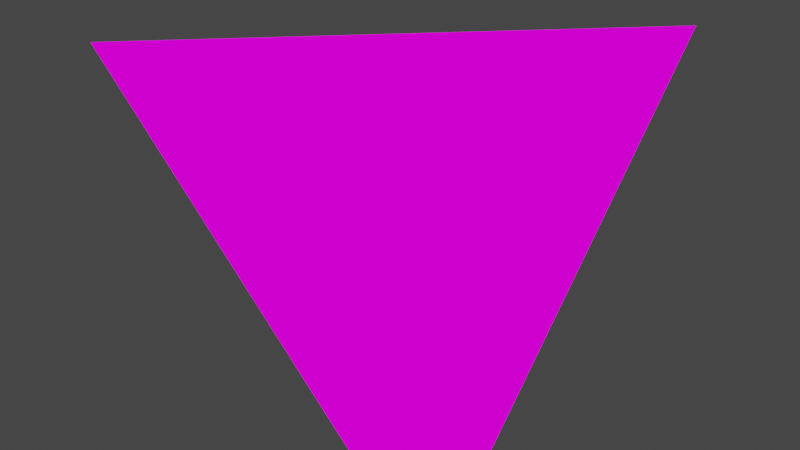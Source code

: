 # Source: particle.blend  (saved by Blender 3.6.13; exported with 4.5.12 LTS)
import bpy
from mathutils import Matrix  # noqa: F401  (used for matrix-valued properties, if any)

bpy.ops.wm.read_factory_settings(use_empty=True)
scene = bpy.context.scene
scene.name = 'Scene'

# ---- collections
col_collection = bpy.data.collections.new('Collection'); scene.collection.children.link(col_collection)

# ---- images (referenced by path relative to the original .blend; pixels are not part of the script)
import os
ASSET_DIR = os.environ.get("B2B_ASSET_DIR", "")  # directory of the original .blend (textures are referenced by path, not embedded)
HERE = os.path.dirname(os.path.abspath(__file__))  # packed textures are extracted next to this script under _unpacked/

def load_image(name, relpath, width, height, colorspace="sRGB"):
    """Load a texture the original file referenced (path relative to the .blend, or extracted next to this script)."""
    p = next((c for c in (os.path.join(HERE, relpath), os.path.join(ASSET_DIR, relpath)) if relpath and os.path.exists(c)), "")
    if p:
        img = bpy.data.images.load(p, check_existing=True)
        img.name = name
    else:  # same state as the original file: an image datablock whose file is absent (Cycles renders it pink)
        img = bpy.data.images.new(name, width, height)
        img.source = "FILE"
        img.filepath = "//" + (relpath or name)
    img.colorspace_settings.name = colorspace
    return img
img_snow010a_1k_png_ambientocclusion_png = load_image('Snow010A_1K-PNG_AmbientOcclusion.png', 'Snow010A_1K-PNG_AmbientOcclusion.png', 1024, 1024, 'sRGB')

# ---- materials (node trees are filled in below, after node groups)
mat_material_001 = bpy.data.materials.new('Material.001')
mat_material_001.use_transparent_shadow = False

# ---- material node trees
mat_material_001.use_nodes = True; mat_material_001.node_tree.nodes.clear()
_N = mat_material_001.node_tree.nodes; _L = mat_material_001.node_tree.links
n0 = _N.new('ShaderNodeBsdfPrincipled'); n0.name = 'Principled BSDF'; n0.location = (10, 300)
n0.distribution = 'GGX'
n0.subsurface_method = 'RANDOM_WALK_SKIN'
n0.inputs[3].default_value = 1.45
n0.inputs[13].default_value = 0.0
n0.inputs[27].default_value = (0.0, 0.0, 0.0, 1.0)
n0.inputs[28].default_value = 1.0
n1 = _N.new('ShaderNodeOutputMaterial'); n1.name = 'Material Output'; n1.location = (300, 300)
n2 = _N.new('ShaderNodeTexImage'); n2.name = 'Image Texture'; n2.location = (-280, 275)
n2.image = img_snow010a_1k_png_ambientocclusion_png
_L.new(n0.outputs[0], n1.inputs[0])
_L.new(n2.outputs[0], n0.inputs[0])
n1.is_active_output = True

# ---- world
world_world = bpy.data.worlds.new('World'); scene.world = world_world
world_world.use_nodes = True; world_world.node_tree.nodes.clear()
_N = world_world.node_tree.nodes; _L = world_world.node_tree.links
n0 = _N.new('ShaderNodeOutputWorld'); n0.name = 'World Output'; n0.location = (300, 300)
n1 = _N.new('ShaderNodeBackground'); n1.name = 'Background'; n1.location = (10, 300)
n1.inputs[0].default_value = (0.05088, 0.05088, 0.05088, 1.0)
_L.new(n1.outputs[0], n0.inputs[0])
n0.is_active_output = True
world_world.color = (0.05088, 0.05088, 0.05088)
world_world.use_sun_shadow = False
world_world.sun_shadow_jitter_overblur = 0.0

# ---- meshes
me_cube_001 = bpy.data.meshes.new('Cube.001')
me_cube_001.from_pydata([(-1.0, -1.0, 1.0), (-1.0, 1.0, -1.0), (1.0, -1.0, -1.0), (1.0, 1.0, 1.0)], [], [(1, 0, 3), (0, 2, 3), (0, 1, 2), (1, 3, 2)])
_uv = me_cube_001.uv_layers.new(name='UVMap')
_uv.uv.foreach_set('vector', [0.4392, 0.2958, 0.08554, 0.5, 0.08554, 0.09169, 0.4392, 0.4453, 0.6433, 0.09169, 0.8475, 0.4453, 0.4392, 0.7042, 0.08554, 0.9083, 0.08554, 0.5, 0.4392, 0.5, 0.7928, 0.7042, 0.4392, 0.9083])
me_cube_001.materials.append(mat_material_001)
me_cube_001.update()

# ---- objects
ob_cube = bpy.data.objects.new('Cube', me_cube_001)

# ---- transforms, parenting, visibility, modifiers, constraints
ob_cube.location = (0.0, 0.0, 0.0)

# ---- collection membership
col_collection.objects.link(ob_cube)

# ---- scene / render settings (as saved in the file)
scene.frame_start = 1; scene.frame_end = 250; scene.frame_set(1)
scene.render.engine = 'BLENDER_EEVEE_NEXT'
scene.cycles.sampling_pattern = 'TABULATED_SOBOL'
scene.view_settings.view_transform = 'Filmic'
bpy.context.view_layer.update()

# ---- added for rendering (the .blend has no active camera and no usable light): camera, sun
cam_auto = bpy.data.cameras.new('AutoCamera')
cam_auto.lens = 50.0
cam_auto.sensor_width = 36.0
cam_auto.clip_end = 1000.0
ob_auto_camera = bpy.data.objects.new('AutoCamera', cam_auto)
scene.collection.objects.link(ob_auto_camera)
ob_auto_camera.location = (3.20507, -3.84609, 2.56406)
ob_auto_camera.rotation_euler = (1.09748, -7.21219e-08, 0.694738)
scene.camera = ob_auto_camera
light_auto_sun = bpy.data.lights.new('AutoSun', 'SUN')
light_auto_sun.energy = 3.0
light_auto_sun.angle = 0.0523599
ob_auto_sun = bpy.data.objects.new('AutoSun', light_auto_sun)
scene.collection.objects.link(ob_auto_sun)
ob_auto_sun.rotation_euler = (0.872665, 0.174533, 0.523599)
bpy.context.view_layer.update()
